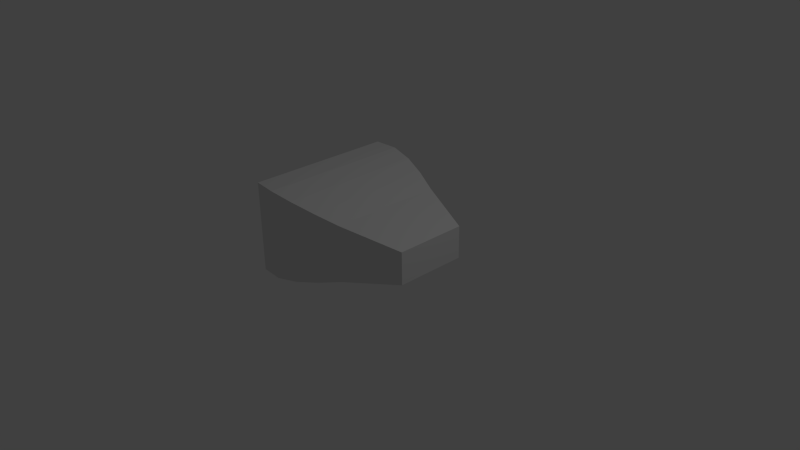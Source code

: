 # Source: untitled.blend  (saved by Blender 2.66.0; exported with 4.5.12 LTS)
import bpy
from mathutils import Matrix  # noqa: F401  (used for matrix-valued properties, if any)

bpy.ops.wm.read_factory_settings(use_empty=True)
scene = bpy.context.scene
scene.name = 'Scene'

# ---- collections
col_collection_1 = bpy.data.collections.new('Collection 1'); scene.collection.children.link(col_collection_1)

# ---- materials (node trees are filled in below, after node groups)
mat_material = bpy.data.materials.new('Material')
mat_material.alpha_threshold = 0.0
mat_material.use_transparent_shadow = False
mat_material.roughness = 0.5
mat_material.line_color = (0.0, 0.0, 0.0, 1.0)

# ---- material node trees

# ---- world
world_world = bpy.data.worlds.new('World'); scene.world = world_world
world_world.color = (0.05088, 0.05088, 0.05088)
world_world.use_sun_shadow = False
world_world.sun_shadow_jitter_overblur = 0.0
world_world.cycles.sampling_method = 'MANUAL'
world_world.cycles.sample_map_resolution = 256

# ---- cameras
cam_camera = bpy.data.cameras.new('Camera')
cam_camera.clip_end = 100.0
cam_camera.lens = 35.0
cam_camera.sensor_width = 32.0
cam_camera.sensor_height = 18.0
cam_camera.ortho_scale = 7.314
cam_camera.dof.focus_distance = 0.0
cam_camera.dof.aperture_fstop = 128.0

# ---- lights
light_lamp = bpy.data.lights.new('Lamp', 'POINT')
light_lamp.transmission_factor = 0.0
light_lamp.cutoff_distance = 30.0
light_lamp.energy = 100.0
light_lamp.shadow_buffer_clip_start = 1.001
light_lamp.shadow_soft_size = 0.1
light_lamp.shadow_maximum_resolution = 0.006
light_lamp.use_absolute_resolution = True
light_lamp.cycles.use_multiple_importance_sampling = False

# ---- meshes
me_cube = bpy.data.meshes.new('Cube')
me_cube.from_pydata([(0.229, 1.0, -1.0), (0.229, -1.0, -1.0), (-1.0, -1.0, -1.0), (-1.0, 1.0, -1.0), (-0.168, 0.4799, 1.04), (-0.168, -0.4799, 1.04), (-0.6029, -0.4799, 1.04), (-0.6029, 0.4799, 1.04), (0.221, 1.027, -0.6826), (0.1659, 0.9795, -0.3653), (0.0856, 0.8862, -0.04792), (-0.007068, 0.7639, 0.2694), (0.221, -1.027, -0.6826), (0.1659, -0.9795, -0.3653), (0.0856, -0.8862, -0.04792), (-0.007068, -0.7639, 0.2694), (-0.992, -1.027, -0.6826), (-0.9369, -0.9795, -0.3653), (-0.8566, -0.8862, -0.04792), (-0.7639, -0.7639, 0.2694), (-0.992, 1.027, -0.6826), (-0.9369, 0.9795, -0.3653), (-0.8566, 0.8862, -0.04792), (-0.7639, 0.7639, 0.2694)], [], [(0, 1, 2, 3), (4, 7, 6, 5), (11, 4, 5, 15), (15, 5, 6, 19), (19, 6, 7, 23), (8, 0, 3, 20), (0, 8, 12, 1), (8, 9, 13, 12), (9, 10, 14, 13), (10, 11, 15, 14), (1, 12, 16, 2), (12, 13, 17, 16), (13, 14, 18, 17), (14, 15, 19, 18), (2, 16, 20, 3), (16, 17, 21, 20), (17, 18, 22, 21), (18, 19, 23, 22), (4, 11, 23, 7), (11, 10, 22, 23), (10, 9, 21, 22), (9, 8, 20, 21)])
me_cube.materials.append(mat_material)
me_cube.use_remesh_preserve_volume = False
me_cube.use_remesh_preserve_attributes = False
me_cube.use_mirror_vertex_groups = False
me_cube.update()

# ---- objects
ob_cube = bpy.data.objects.new('Cube', me_cube)
ob_lamp = bpy.data.objects.new('Lamp', light_lamp)
ob_camera = bpy.data.objects.new('Camera', cam_camera)

# ---- transforms, parenting, visibility, modifiers, constraints
ob_cube.location = (0.0, 0.0, 0.0)
ob_cube.rotation_euler = (0.0, 1.571, 0.0)
ob_cube.lock_rotations_4d = False
ob_cube.empty_display_type = 'ARROWS'
ob_cube.lineart.crease_threshold = 0.0
ob_lamp.location = (4.076, 1.005, 5.904)
ob_lamp.rotation_euler = (0.6503, 0.05522, 1.866)
ob_lamp.lock_rotations_4d = False
ob_lamp.empty_display_type = 'ARROWS'
ob_lamp.color = (0.0, 0.0, 0.0, 0.0)
ob_lamp.lineart.crease_threshold = 0.0
ob_camera.location = (7.481, -6.508, 5.344)
ob_camera.rotation_euler = (1.109, 0.01082, 0.8149)
ob_camera.lock_rotations_4d = False
ob_camera.empty_display_type = 'ARROWS'
ob_camera.color = (0.0, 0.0, 0.0, 0.0)
ob_camera.display_type = 'WIRE'
ob_camera.lineart.crease_threshold = 0.0

# ---- collection membership
col_collection_1.objects.link(ob_cube)
col_collection_1.objects.link(ob_lamp)
col_collection_1.objects.link(ob_camera)

# ---- scene / render settings (as saved in the file)
scene.camera = ob_camera
scene.frame_start = 1; scene.frame_end = 250; scene.frame_set(1)
scene.render.engine = 'BLENDER_EEVEE_NEXT'
scene.render.image_settings.color_mode = 'RGB'
scene.render.image_settings.compression = 90
scene.render.resolution_percentage = 50
scene.render.dither_intensity = 0.0
scene.render.bake_margin = 2
scene.cycles.use_denoising = False
scene.cycles.samples = 10
scene.cycles.sampling_pattern = 'TABULATED_SOBOL'
scene.cycles.light_sampling_threshold = 0.0
scene.cycles.use_adaptive_sampling = False
scene.cycles.use_light_tree = False
scene.cycles.blur_glossy = 0.0
scene.cycles.volume_bounces = 1
scene.cycles.pixel_filter_type = 'GAUSSIAN'
scene.cycles.sample_clamp_indirect = 0.0
scene.view_settings.view_transform = 'Standard'
bpy.context.view_layer.update()
